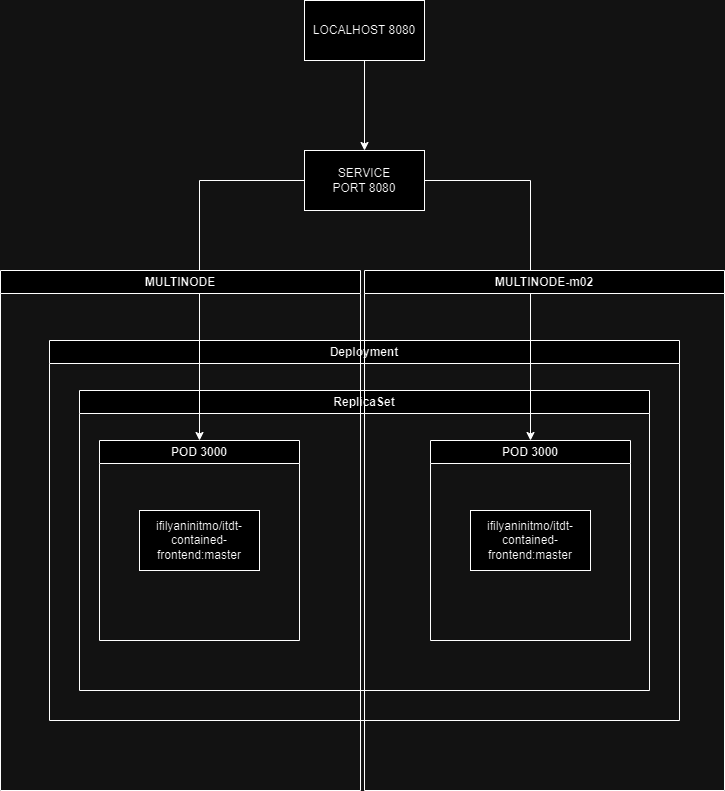

The diagram above was exported from draw.io. Its source (the exported page's mxGraphModel, read from the mxfile embedded in the PNG):
<mxGraphModel dx="2000" dy="1158" grid="1" gridSize="10" guides="1" tooltips="1" connect="1" arrows="1" fold="1" page="1" pageScale="1" pageWidth="827" pageHeight="1169" math="0" shadow="0">
  <root>
    <mxCell id="0" />
    <mxCell id="1" parent="0" />
    <mxCell id="nfj8v3cykZptzOLY2kaC-5" value="Deployment" style="swimlane;whiteSpace=wrap;html=1;" vertex="1" parent="1">
      <mxGeometry x="99" y="480" width="630" height="380" as="geometry" />
    </mxCell>
    <mxCell id="nfj8v3cykZptzOLY2kaC-6" value="POD 3000" style="swimlane;whiteSpace=wrap;html=1;" vertex="1" parent="nfj8v3cykZptzOLY2kaC-5">
      <mxGeometry x="50" y="100" width="200" height="200" as="geometry" />
    </mxCell>
    <mxCell id="nfj8v3cykZptzOLY2kaC-9" value="ifilyaninitmo/itdt-contained-frontend:master" style="rounded=0;whiteSpace=wrap;html=1;" vertex="1" parent="nfj8v3cykZptzOLY2kaC-6">
      <mxGeometry x="40" y="70" width="120" height="60" as="geometry" />
    </mxCell>
    <mxCell id="nfj8v3cykZptzOLY2kaC-7" value="POD 3000" style="swimlane;whiteSpace=wrap;html=1;" vertex="1" parent="nfj8v3cykZptzOLY2kaC-5">
      <mxGeometry x="381" y="100" width="200" height="200" as="geometry" />
    </mxCell>
    <mxCell id="nfj8v3cykZptzOLY2kaC-12" value="ifilyaninitmo/itdt-contained-frontend:master" style="rounded=0;whiteSpace=wrap;html=1;" vertex="1" parent="nfj8v3cykZptzOLY2kaC-7">
      <mxGeometry x="40" y="70" width="120" height="60" as="geometry" />
    </mxCell>
    <mxCell id="nfj8v3cykZptzOLY2kaC-19" value="ReplicaSet" style="swimlane;whiteSpace=wrap;html=1;" vertex="1" parent="nfj8v3cykZptzOLY2kaC-5">
      <mxGeometry x="30" y="50" width="570" height="300" as="geometry" />
    </mxCell>
    <mxCell id="nfj8v3cykZptzOLY2kaC-20" style="edgeStyle=orthogonalEdgeStyle;rounded=0;orthogonalLoop=1;jettySize=auto;html=1;entryX=0.5;entryY=0;entryDx=0;entryDy=0;" edge="1" parent="1" source="nfj8v3cykZptzOLY2kaC-8" target="nfj8v3cykZptzOLY2kaC-6">
      <mxGeometry relative="1" as="geometry" />
    </mxCell>
    <mxCell id="nfj8v3cykZptzOLY2kaC-21" style="edgeStyle=orthogonalEdgeStyle;rounded=0;orthogonalLoop=1;jettySize=auto;html=1;entryX=0.5;entryY=0;entryDx=0;entryDy=0;" edge="1" parent="1" source="nfj8v3cykZptzOLY2kaC-8" target="nfj8v3cykZptzOLY2kaC-7">
      <mxGeometry relative="1" as="geometry" />
    </mxCell>
    <mxCell id="nfj8v3cykZptzOLY2kaC-8" value="SERVICE&lt;br&gt;PORT 8080" style="rounded=0;whiteSpace=wrap;html=1;" vertex="1" parent="1">
      <mxGeometry x="354" y="290" width="120" height="60" as="geometry" />
    </mxCell>
    <mxCell id="nfj8v3cykZptzOLY2kaC-23" style="edgeStyle=orthogonalEdgeStyle;rounded=0;orthogonalLoop=1;jettySize=auto;html=1;entryX=0.5;entryY=0;entryDx=0;entryDy=0;" edge="1" parent="1" source="nfj8v3cykZptzOLY2kaC-22" target="nfj8v3cykZptzOLY2kaC-8">
      <mxGeometry relative="1" as="geometry" />
    </mxCell>
    <mxCell id="nfj8v3cykZptzOLY2kaC-22" value="LOCALHOST 8080" style="rounded=0;whiteSpace=wrap;html=1;" vertex="1" parent="1">
      <mxGeometry x="354" y="140" width="120" height="60" as="geometry" />
    </mxCell>
    <mxCell id="nfj8v3cykZptzOLY2kaC-24" value="MULTINODE" style="swimlane;whiteSpace=wrap;html=1;" vertex="1" parent="1">
      <mxGeometry x="50" y="410" width="360" height="520" as="geometry" />
    </mxCell>
    <mxCell id="nfj8v3cykZptzOLY2kaC-25" value="MULTINODE-m02" style="swimlane;whiteSpace=wrap;html=1;" vertex="1" parent="1">
      <mxGeometry x="414" y="410" width="360" height="520" as="geometry" />
    </mxCell>
  </root>
</mxGraphModel>